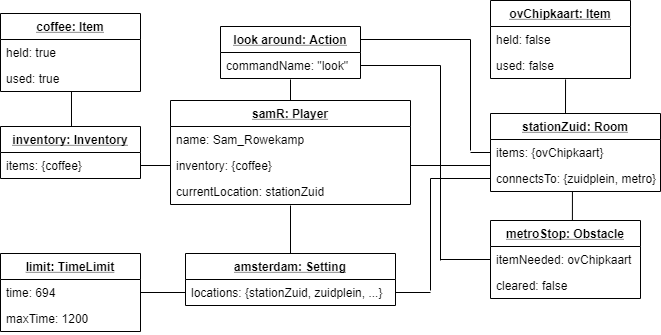

The diagram above was exported from draw.io. Its source (the exported page's mxGraphModel, read from the mxfile embedded in the PNG):
<mxGraphModel dx="1422" dy="762" grid="1" gridSize="10" guides="1" tooltips="1" connect="1" arrows="1" fold="1" page="1" pageScale="1" pageWidth="850" pageHeight="1100" math="0" shadow="0">
  <root>
    <mxCell id="0" />
    <mxCell id="1" parent="0" />
    <mxCell id="zUkZcNox7C1y5KaLv7ZB-3" style="edgeStyle=orthogonalEdgeStyle;rounded=0;orthogonalLoop=1;jettySize=auto;html=1;exitX=0.5;exitY=0;exitDx=0;exitDy=0;entryX=0.5;entryY=1.038;entryDx=0;entryDy=0;entryPerimeter=0;endArrow=none;endFill=0;" parent="1" source="ZBLEImNEQSba6XwlGD78-1" target="RQgUvwA4T4jhNFwtvJgO-20" edge="1">
      <mxGeometry relative="1" as="geometry" />
    </mxCell>
    <mxCell id="ZBLEImNEQSba6XwlGD78-1" value="samR: Player" style="swimlane;fontStyle=5;childLayout=stackLayout;horizontal=1;startSize=26;fillColor=none;horizontalStack=0;resizeParent=1;resizeParentMax=0;resizeLast=0;collapsible=1;marginBottom=0;" parent="1" vertex="1">
      <mxGeometry x="350" y="190" width="240" height="104" as="geometry" />
    </mxCell>
    <mxCell id="ZBLEImNEQSba6XwlGD78-2" value="name: Sam_Rowekamp" style="text;strokeColor=none;fillColor=none;align=left;verticalAlign=top;spacingLeft=4;spacingRight=4;overflow=hidden;rotatable=0;points=[[0,0.5],[1,0.5]];portConstraint=eastwest;" parent="ZBLEImNEQSba6XwlGD78-1" vertex="1">
      <mxGeometry y="26" width="240" height="26" as="geometry" />
    </mxCell>
    <mxCell id="ZBLEImNEQSba6XwlGD78-3" value="inventory: {coffee}" style="text;strokeColor=none;fillColor=none;align=left;verticalAlign=top;spacingLeft=4;spacingRight=4;overflow=hidden;rotatable=0;points=[[0,0.5],[1,0.5]];portConstraint=eastwest;" parent="ZBLEImNEQSba6XwlGD78-1" vertex="1">
      <mxGeometry y="52" width="240" height="26" as="geometry" />
    </mxCell>
    <mxCell id="ZBLEImNEQSba6XwlGD78-4" value="currentLocation: stationZuid" style="text;strokeColor=none;fillColor=none;align=left;verticalAlign=top;spacingLeft=4;spacingRight=4;overflow=hidden;rotatable=0;points=[[0,0.5],[1,0.5]];portConstraint=eastwest;" parent="ZBLEImNEQSba6XwlGD78-1" vertex="1">
      <mxGeometry y="78" width="240" height="26" as="geometry" />
    </mxCell>
    <mxCell id="RQgUvwA4T4jhNFwtvJgO-39" style="edgeStyle=orthogonalEdgeStyle;rounded=0;orthogonalLoop=1;jettySize=auto;html=1;exitX=0.5;exitY=0;exitDx=0;exitDy=0;entryX=0.536;entryY=1.038;entryDx=0;entryDy=0;entryPerimeter=0;endArrow=none;endFill=0;" parent="1" source="ZBLEImNEQSba6XwlGD78-34" target="ZBLEImNEQSba6XwlGD78-20" edge="1">
      <mxGeometry relative="1" as="geometry" />
    </mxCell>
    <mxCell id="ZBLEImNEQSba6XwlGD78-39" style="edgeStyle=none;rounded=0;comic=0;orthogonalLoop=1;jettySize=auto;html=1;exitX=1;exitY=0.5;exitDx=0;exitDy=0;entryX=0;entryY=0;entryDx=0;entryDy=0;entryPerimeter=0;shadow=0;startArrow=none;startFill=0;endArrow=none;endFill=0;strokeColor=#000000;" parent="1" source="ZBLEImNEQSba6XwlGD78-3" target="ZBLEImNEQSba6XwlGD78-36" edge="1">
      <mxGeometry relative="1" as="geometry" />
    </mxCell>
    <mxCell id="Pfpz_6iHME9DdDMKA7co-8" style="edgeStyle=orthogonalEdgeStyle;rounded=0;orthogonalLoop=1;jettySize=auto;html=1;exitX=0.5;exitY=0;exitDx=0;exitDy=0;entryX=0.5;entryY=1.038;entryDx=0;entryDy=0;entryPerimeter=0;endArrow=none;endFill=0;" parent="1" source="RQgUvwA4T4jhNFwtvJgO-5" target="ZBLEImNEQSba6XwlGD78-4" edge="1">
      <mxGeometry relative="1" as="geometry" />
    </mxCell>
    <mxCell id="RQgUvwA4T4jhNFwtvJgO-5" value="amsterdam: Setting" style="swimlane;fontStyle=5;childLayout=stackLayout;horizontal=1;startSize=26;fillColor=none;horizontalStack=0;resizeParent=1;resizeParentMax=0;resizeLast=0;collapsible=1;marginBottom=0;" parent="1" vertex="1">
      <mxGeometry x="365" y="343" width="210" height="52" as="geometry" />
    </mxCell>
    <mxCell id="RQgUvwA4T4jhNFwtvJgO-6" value="locations: {stationZuid, zuidplein, ...}" style="text;strokeColor=none;fillColor=none;align=left;verticalAlign=top;spacingLeft=4;spacingRight=4;overflow=hidden;rotatable=0;points=[[0,0.5],[1,0.5]];portConstraint=eastwest;" parent="RQgUvwA4T4jhNFwtvJgO-5" vertex="1">
      <mxGeometry y="26" width="210" height="26" as="geometry" />
    </mxCell>
    <mxCell id="Pfpz_6iHME9DdDMKA7co-12" style="edgeStyle=orthogonalEdgeStyle;rounded=0;orthogonalLoop=1;jettySize=auto;html=1;exitX=1;exitY=0.5;exitDx=0;exitDy=0;entryX=0;entryY=0.5;entryDx=0;entryDy=0;endArrow=none;endFill=0;" parent="1" source="RQgUvwA4T4jhNFwtvJgO-44" target="RQgUvwA4T4jhNFwtvJgO-6" edge="1">
      <mxGeometry relative="1" as="geometry" />
    </mxCell>
    <mxCell id="RQgUvwA4T4jhNFwtvJgO-63" style="edgeStyle=orthogonalEdgeStyle;rounded=0;orthogonalLoop=1;jettySize=auto;html=1;exitX=0.5;exitY=0;exitDx=0;exitDy=0;entryX=0.482;entryY=1;entryDx=0;entryDy=0;entryPerimeter=0;endArrow=none;endFill=0;" parent="1" source="RQgUvwA4T4jhNFwtvJgO-54" target="ZBLEImNEQSba6XwlGD78-36" edge="1">
      <mxGeometry relative="1" as="geometry" />
    </mxCell>
    <mxCell id="Pfpz_6iHME9DdDMKA7co-16" style="edgeStyle=orthogonalEdgeStyle;rounded=0;orthogonalLoop=1;jettySize=auto;html=1;exitX=1;exitY=0.5;exitDx=0;exitDy=0;endArrow=none;endFill=0;" parent="1" source="RQgUvwA4T4jhNFwtvJgO-6" edge="1">
      <mxGeometry relative="1" as="geometry">
        <mxPoint x="610" y="382" as="targetPoint" />
      </mxGeometry>
    </mxCell>
    <mxCell id="Pfpz_6iHME9DdDMKA7co-17" style="edgeStyle=orthogonalEdgeStyle;rounded=0;orthogonalLoop=1;jettySize=auto;html=1;exitX=0;exitY=0.5;exitDx=0;exitDy=0;endArrow=none;endFill=0;" parent="1" source="ZBLEImNEQSba6XwlGD78-36" edge="1">
      <mxGeometry relative="1" as="geometry">
        <mxPoint x="610" y="380" as="targetPoint" />
      </mxGeometry>
    </mxCell>
    <mxCell id="JpXL7VJp1W4NMAELlmRJ-13" style="edgeStyle=orthogonalEdgeStyle;rounded=0;orthogonalLoop=1;jettySize=auto;html=1;exitX=1;exitY=0.25;exitDx=0;exitDy=0;endArrow=none;endFill=0;" edge="1" parent="1" source="RQgUvwA4T4jhNFwtvJgO-19">
      <mxGeometry relative="1" as="geometry">
        <mxPoint x="650" y="240" as="targetPoint" />
      </mxGeometry>
    </mxCell>
    <mxCell id="RQgUvwA4T4jhNFwtvJgO-19" value="look around: Action" style="swimlane;fontStyle=5;childLayout=stackLayout;horizontal=1;startSize=26;fillColor=none;horizontalStack=0;resizeParent=1;resizeParentMax=0;resizeLast=0;collapsible=1;marginBottom=0;strokeColor=#000000;" parent="1" vertex="1">
      <mxGeometry x="400" y="116" width="140" height="52" as="geometry" />
    </mxCell>
    <mxCell id="RQgUvwA4T4jhNFwtvJgO-20" value="commandName: &quot;look&quot;" style="text;strokeColor=none;fillColor=none;align=left;verticalAlign=top;spacingLeft=4;spacingRight=4;overflow=hidden;rotatable=0;points=[[0,0.5],[1,0.5]];portConstraint=eastwest;" parent="RQgUvwA4T4jhNFwtvJgO-19" vertex="1">
      <mxGeometry y="26" width="140" height="26" as="geometry" />
    </mxCell>
    <mxCell id="zUkZcNox7C1y5KaLv7ZB-9" style="edgeStyle=orthogonalEdgeStyle;rounded=0;orthogonalLoop=1;jettySize=auto;html=1;exitX=1;exitY=0.5;exitDx=0;exitDy=0;endArrow=none;endFill=0;" parent="1" source="RQgUvwA4T4jhNFwtvJgO-20" edge="1">
      <mxGeometry relative="1" as="geometry">
        <mxPoint x="620" y="350" as="targetPoint" />
      </mxGeometry>
    </mxCell>
    <mxCell id="RQgUvwA4T4jhNFwtvJgO-44" value="limit: TimeLimit" style="swimlane;fontStyle=5;childLayout=stackLayout;horizontal=1;startSize=26;horizontalStack=0;resizeParent=1;resizeParentMax=0;resizeLast=0;collapsible=1;marginBottom=0;" parent="1" vertex="1">
      <mxGeometry x="180" y="343" width="140" height="78" as="geometry" />
    </mxCell>
    <mxCell id="RQgUvwA4T4jhNFwtvJgO-45" value="time: 694" style="text;align=left;verticalAlign=top;spacingLeft=4;spacingRight=4;overflow=hidden;rotatable=0;points=[[0,0.5],[1,0.5]];portConstraint=eastwest;" parent="RQgUvwA4T4jhNFwtvJgO-44" vertex="1">
      <mxGeometry y="26" width="140" height="26" as="geometry" />
    </mxCell>
    <mxCell id="RQgUvwA4T4jhNFwtvJgO-46" value="maxTime: 1200" style="text;align=left;verticalAlign=top;spacingLeft=4;spacingRight=4;overflow=hidden;rotatable=0;points=[[0,0.5],[1,0.5]];portConstraint=eastwest;" parent="RQgUvwA4T4jhNFwtvJgO-44" vertex="1">
      <mxGeometry y="52" width="140" height="26" as="geometry" />
    </mxCell>
    <mxCell id="zUkZcNox7C1y5KaLv7ZB-12" style="edgeStyle=orthogonalEdgeStyle;rounded=0;orthogonalLoop=1;jettySize=auto;html=1;exitX=0;exitY=0.5;exitDx=0;exitDy=0;endArrow=none;endFill=0;" parent="1" source="RQgUvwA4T4jhNFwtvJgO-55" edge="1">
      <mxGeometry relative="1" as="geometry">
        <mxPoint x="620" y="349" as="targetPoint" />
      </mxGeometry>
    </mxCell>
    <mxCell id="ZBLEImNEQSba6XwlGD78-34" value="stationZuid: Room" style="swimlane;fontStyle=5;childLayout=stackLayout;horizontal=1;startSize=26;fillColor=none;horizontalStack=0;resizeParent=1;resizeParentMax=0;resizeLast=0;collapsible=1;marginBottom=0;" parent="1" vertex="1">
      <mxGeometry x="670" y="203" width="170" height="78" as="geometry" />
    </mxCell>
    <mxCell id="ZBLEImNEQSba6XwlGD78-35" value="items: {ovChipkaart}" style="text;strokeColor=none;fillColor=none;align=left;verticalAlign=top;spacingLeft=4;spacingRight=4;overflow=hidden;rotatable=0;points=[[0,0.5],[1,0.5]];portConstraint=eastwest;" parent="ZBLEImNEQSba6XwlGD78-34" vertex="1">
      <mxGeometry y="26" width="170" height="26" as="geometry" />
    </mxCell>
    <mxCell id="ZBLEImNEQSba6XwlGD78-36" value="connectsTo: {zuidplein, metro}" style="text;strokeColor=none;fillColor=none;align=left;verticalAlign=top;spacingLeft=4;spacingRight=4;overflow=hidden;rotatable=0;points=[[0,0.5],[1,0.5]];portConstraint=eastwest;" parent="ZBLEImNEQSba6XwlGD78-34" vertex="1">
      <mxGeometry y="52" width="170" height="26" as="geometry" />
    </mxCell>
    <mxCell id="ZBLEImNEQSba6XwlGD78-18" value="ovChipkaart: Item" style="swimlane;fontStyle=5;childLayout=stackLayout;horizontal=1;startSize=26;fillColor=none;horizontalStack=0;resizeParent=1;resizeParentMax=0;resizeLast=0;collapsible=1;marginBottom=0;" parent="1" vertex="1">
      <mxGeometry x="670" y="90" width="140" height="78" as="geometry" />
    </mxCell>
    <mxCell id="ZBLEImNEQSba6XwlGD78-19" value="held: false" style="text;strokeColor=none;fillColor=none;align=left;verticalAlign=top;spacingLeft=4;spacingRight=4;overflow=hidden;rotatable=0;points=[[0,0.5],[1,0.5]];portConstraint=eastwest;" parent="ZBLEImNEQSba6XwlGD78-18" vertex="1">
      <mxGeometry y="26" width="140" height="26" as="geometry" />
    </mxCell>
    <mxCell id="ZBLEImNEQSba6XwlGD78-20" value="used: false" style="text;strokeColor=none;fillColor=none;align=left;verticalAlign=top;spacingLeft=4;spacingRight=4;overflow=hidden;rotatable=0;points=[[0,0.5],[1,0.5]];portConstraint=eastwest;" parent="ZBLEImNEQSba6XwlGD78-18" vertex="1">
      <mxGeometry y="52" width="140" height="26" as="geometry" />
    </mxCell>
    <mxCell id="RQgUvwA4T4jhNFwtvJgO-54" value="metroStop: Obstacle" style="swimlane;fontStyle=5;childLayout=stackLayout;horizontal=1;startSize=26;horizontalStack=0;resizeParent=1;resizeParentMax=0;resizeLast=0;collapsible=1;marginBottom=0;" parent="1" vertex="1">
      <mxGeometry x="670" y="310" width="150" height="78" as="geometry" />
    </mxCell>
    <mxCell id="RQgUvwA4T4jhNFwtvJgO-55" value="itemNeeded: ovChipkaart" style="text;align=left;verticalAlign=top;spacingLeft=4;spacingRight=4;overflow=hidden;rotatable=0;points=[[0,0.5],[1,0.5]];portConstraint=eastwest;" parent="RQgUvwA4T4jhNFwtvJgO-54" vertex="1">
      <mxGeometry y="26" width="150" height="26" as="geometry" />
    </mxCell>
    <mxCell id="RQgUvwA4T4jhNFwtvJgO-56" value="cleared: false" style="text;align=left;verticalAlign=top;spacingLeft=4;spacingRight=4;overflow=hidden;rotatable=0;points=[[0,0.5],[1,0.5]];portConstraint=eastwest;" parent="RQgUvwA4T4jhNFwtvJgO-54" vertex="1">
      <mxGeometry y="52" width="150" height="26" as="geometry" />
    </mxCell>
    <mxCell id="JpXL7VJp1W4NMAELlmRJ-12" style="edgeStyle=orthogonalEdgeStyle;rounded=0;orthogonalLoop=1;jettySize=auto;html=1;exitX=0;exitY=0.5;exitDx=0;exitDy=0;endArrow=none;endFill=0;" edge="1" parent="1" source="ZBLEImNEQSba6XwlGD78-35">
      <mxGeometry relative="1" as="geometry">
        <mxPoint x="650" y="242" as="targetPoint" />
      </mxGeometry>
    </mxCell>
    <mxCell id="JpXL7VJp1W4NMAELlmRJ-20" style="edgeStyle=orthogonalEdgeStyle;rounded=0;orthogonalLoop=1;jettySize=auto;html=1;exitX=0.5;exitY=0;exitDx=0;exitDy=0;entryX=0.507;entryY=1;entryDx=0;entryDy=0;entryPerimeter=0;endArrow=none;endFill=0;" edge="1" parent="1" source="JpXL7VJp1W4NMAELlmRJ-14" target="ZBLEImNEQSba6XwlGD78-12">
      <mxGeometry relative="1" as="geometry" />
    </mxCell>
    <mxCell id="JpXL7VJp1W4NMAELlmRJ-14" value="inventory: Inventory" style="swimlane;fontStyle=5;childLayout=stackLayout;horizontal=1;startSize=26;fillColor=none;horizontalStack=0;resizeParent=1;resizeParentMax=0;resizeLast=0;collapsible=1;marginBottom=0;" vertex="1" parent="1">
      <mxGeometry x="180" y="216" width="140" height="52" as="geometry" />
    </mxCell>
    <mxCell id="JpXL7VJp1W4NMAELlmRJ-15" value="items: {coffee}" style="text;strokeColor=none;fillColor=none;align=left;verticalAlign=top;spacingLeft=4;spacingRight=4;overflow=hidden;rotatable=0;points=[[0,0.5],[1,0.5]];portConstraint=eastwest;" vertex="1" parent="JpXL7VJp1W4NMAELlmRJ-14">
      <mxGeometry y="26" width="140" height="26" as="geometry" />
    </mxCell>
    <mxCell id="JpXL7VJp1W4NMAELlmRJ-17" style="edgeStyle=orthogonalEdgeStyle;rounded=0;orthogonalLoop=1;jettySize=auto;html=1;exitX=0;exitY=0.5;exitDx=0;exitDy=0;entryX=1;entryY=0.5;entryDx=0;entryDy=0;endArrow=none;endFill=0;" edge="1" parent="1" source="ZBLEImNEQSba6XwlGD78-3" target="JpXL7VJp1W4NMAELlmRJ-15">
      <mxGeometry relative="1" as="geometry" />
    </mxCell>
    <mxCell id="ZBLEImNEQSba6XwlGD78-10" value="coffee: Item" style="swimlane;fontStyle=5;childLayout=stackLayout;horizontal=1;startSize=26;fillColor=none;horizontalStack=0;resizeParent=1;resizeParentMax=0;resizeLast=0;collapsible=1;marginBottom=0;" parent="1" vertex="1">
      <mxGeometry x="180" y="103" width="140" height="78" as="geometry" />
    </mxCell>
    <mxCell id="ZBLEImNEQSba6XwlGD78-11" value="held: true" style="text;strokeColor=none;fillColor=none;align=left;verticalAlign=top;spacingLeft=4;spacingRight=4;overflow=hidden;rotatable=0;points=[[0,0.5],[1,0.5]];portConstraint=eastwest;" parent="ZBLEImNEQSba6XwlGD78-10" vertex="1">
      <mxGeometry y="26" width="140" height="26" as="geometry" />
    </mxCell>
    <mxCell id="ZBLEImNEQSba6XwlGD78-12" value="used: true" style="text;strokeColor=none;fillColor=none;align=left;verticalAlign=top;spacingLeft=4;spacingRight=4;overflow=hidden;rotatable=0;points=[[0,0.5],[1,0.5]];portConstraint=eastwest;" parent="ZBLEImNEQSba6XwlGD78-10" vertex="1">
      <mxGeometry y="52" width="140" height="26" as="geometry" />
    </mxCell>
  </root>
</mxGraphModel>